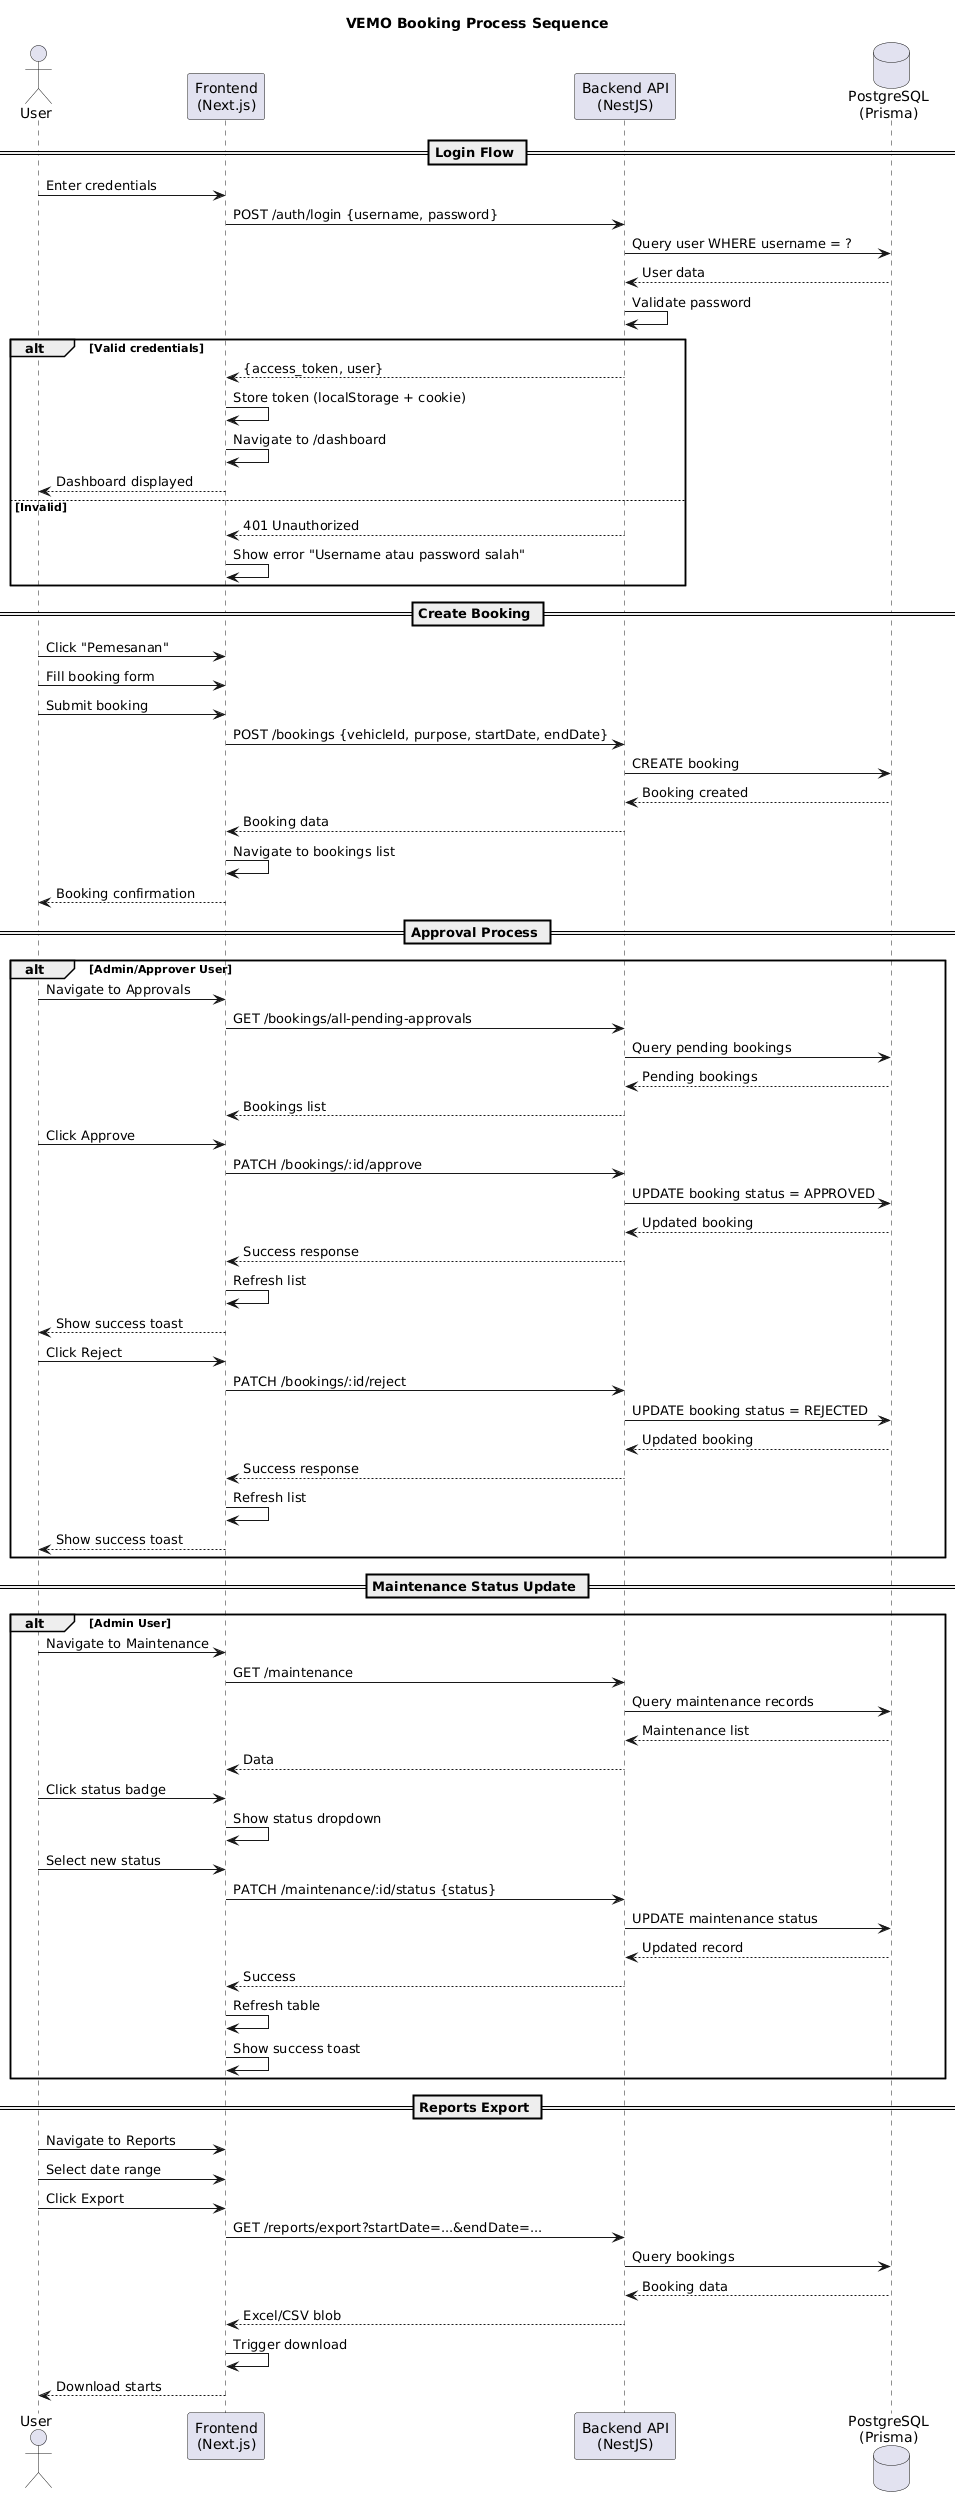

The diagram above was rendered by PlantUML. Its source (embedded in the PNG):
@startuml
actor User
participant "Frontend\n(Next.js)" as FE
participant "Backend API\n(NestJS)" as BE
database "PostgreSQL\n(Prisma)" as DB

title VEMO Booking Process Sequence

== Login Flow ==

User -> FE: Enter credentials
FE -> BE: POST /auth/login {username, password}
BE -> DB: Query user WHERE username = ?
DB --> BE: User data
BE -> BE: Validate password
alt Valid credentials
    BE --> FE: {access_token, user}
    FE -> FE: Store token (localStorage + cookie)
    FE -> FE: Navigate to /dashboard
    User <-- FE: Dashboard displayed
else Invalid
    BE --> FE: 401 Unauthorized
    FE -> FE: Show error "Username atau password salah"
end

== Create Booking ==

User -> FE: Click "Pemesanan"
User -> FE: Fill booking form
User -> FE: Submit booking
FE -> BE: POST /bookings {vehicleId, purpose, startDate, endDate}
BE -> DB: CREATE booking
DB --> BE: Booking created
BE --> FE: Booking data
FE -> FE: Navigate to bookings list
User <-- FE: Booking confirmation

== Approval Process ==

alt Admin/Approver User
    User -> FE: Navigate to Approvals
    FE -> BE: GET /bookings/all-pending-approvals
    BE -> DB: Query pending bookings
    DB --> BE: Pending bookings
    BE --> FE: Bookings list
    
    User -> FE: Click Approve
    FE -> BE: PATCH /bookings/:id/approve
    BE -> DB: UPDATE booking status = APPROVED
    DB --> BE: Updated booking
    BE --> FE: Success response
    FE -> FE: Refresh list
    User <-- FE: Show success toast
    
    User -> FE: Click Reject
    FE -> BE: PATCH /bookings/:id/reject
    BE -> DB: UPDATE booking status = REJECTED
    DB --> BE: Updated booking
    BE --> FE: Success response
    FE -> FE: Refresh list
    User <-- FE: Show success toast
end

== Maintenance Status Update ==

alt Admin User
    User -> FE: Navigate to Maintenance
    FE -> BE: GET /maintenance
    BE -> DB: Query maintenance records
    DB --> BE: Maintenance list
    BE --> FE: Data
    
    User -> FE: Click status badge
    FE -> FE: Show status dropdown
    
    User -> FE: Select new status
    FE -> BE: PATCH /maintenance/:id/status {status}
    BE -> DB: UPDATE maintenance status
    DB --> BE: Updated record
    BE --> FE: Success
    FE -> FE: Refresh table
    FE -> FE: Show success toast
end

== Reports Export ==

User -> FE: Navigate to Reports
User -> FE: Select date range
User -> FE: Click Export
FE -> BE: GET /reports/export?startDate=...&endDate=...
BE -> DB: Query bookings
DB --> BE: Booking data
BE --> FE: Excel/CSV blob
FE -> FE: Trigger download
User <-- FE: Download starts
@enduml